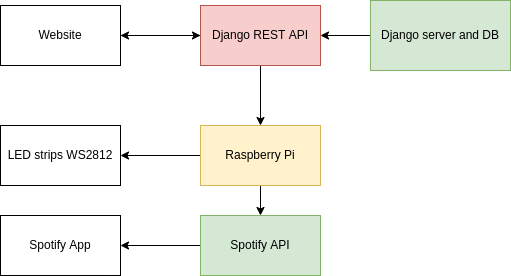

The diagram above was exported from draw.io. Its source (the exported page's mxGraphModel, read from the mxfile embedded in the PNG):
<mxGraphModel dx="1098" dy="571" grid="1" gridSize="10" guides="1" tooltips="1" connect="1" arrows="1" fold="1" page="1" pageScale="1" pageWidth="3300" pageHeight="2339" math="0" shadow="0">
  <root>
    <mxCell id="0" />
    <mxCell id="1" parent="0" />
    <mxCell id="fLQuRu6VKMUP6VQlWV-a-4" style="edgeStyle=orthogonalEdgeStyle;rounded=0;orthogonalLoop=1;jettySize=auto;html=1;" edge="1" parent="1" source="fLQuRu6VKMUP6VQlWV-a-1" target="fLQuRu6VKMUP6VQlWV-a-2">
      <mxGeometry relative="1" as="geometry" />
    </mxCell>
    <mxCell id="fLQuRu6VKMUP6VQlWV-a-1" value="Django server and DB" style="rounded=0;whiteSpace=wrap;html=1;fillColor=#d5e8d4;strokeColor=#82b366;" vertex="1" parent="1">
      <mxGeometry x="610" y="265" width="140" height="70" as="geometry" />
    </mxCell>
    <mxCell id="fLQuRu6VKMUP6VQlWV-a-6" style="edgeStyle=orthogonalEdgeStyle;rounded=0;orthogonalLoop=1;jettySize=auto;html=1;" edge="1" parent="1" source="fLQuRu6VKMUP6VQlWV-a-2" target="fLQuRu6VKMUP6VQlWV-a-5">
      <mxGeometry relative="1" as="geometry" />
    </mxCell>
    <mxCell id="fLQuRu6VKMUP6VQlWV-a-18" style="edgeStyle=orthogonalEdgeStyle;rounded=0;orthogonalLoop=1;jettySize=auto;html=1;" edge="1" parent="1" source="fLQuRu6VKMUP6VQlWV-a-2" target="fLQuRu6VKMUP6VQlWV-a-7">
      <mxGeometry relative="1" as="geometry" />
    </mxCell>
    <mxCell id="fLQuRu6VKMUP6VQlWV-a-2" value="Django REST API" style="rounded=0;whiteSpace=wrap;html=1;fillColor=#f8cecc;strokeColor=#b85450;" vertex="1" parent="1">
      <mxGeometry x="440" y="270" width="120" height="60" as="geometry" />
    </mxCell>
    <mxCell id="fLQuRu6VKMUP6VQlWV-a-20" style="edgeStyle=orthogonalEdgeStyle;rounded=0;orthogonalLoop=1;jettySize=auto;html=1;" edge="1" parent="1" source="fLQuRu6VKMUP6VQlWV-a-5" target="fLQuRu6VKMUP6VQlWV-a-12">
      <mxGeometry relative="1" as="geometry" />
    </mxCell>
    <mxCell id="fLQuRu6VKMUP6VQlWV-a-22" style="edgeStyle=orthogonalEdgeStyle;rounded=0;orthogonalLoop=1;jettySize=auto;html=1;" edge="1" parent="1" source="fLQuRu6VKMUP6VQlWV-a-5" target="fLQuRu6VKMUP6VQlWV-a-21">
      <mxGeometry relative="1" as="geometry" />
    </mxCell>
    <mxCell id="fLQuRu6VKMUP6VQlWV-a-5" value="Raspberry Pi" style="rounded=0;whiteSpace=wrap;html=1;fillColor=#fff2cc;strokeColor=#d6b656;" vertex="1" parent="1">
      <mxGeometry x="440" y="390" width="120" height="60" as="geometry" />
    </mxCell>
    <mxCell id="fLQuRu6VKMUP6VQlWV-a-17" style="edgeStyle=orthogonalEdgeStyle;rounded=0;orthogonalLoop=1;jettySize=auto;html=1;" edge="1" parent="1" source="fLQuRu6VKMUP6VQlWV-a-7" target="fLQuRu6VKMUP6VQlWV-a-2">
      <mxGeometry relative="1" as="geometry" />
    </mxCell>
    <mxCell id="fLQuRu6VKMUP6VQlWV-a-7" value="Website" style="rounded=0;whiteSpace=wrap;html=1;" vertex="1" parent="1">
      <mxGeometry x="240" y="270" width="120" height="60" as="geometry" />
    </mxCell>
    <mxCell id="fLQuRu6VKMUP6VQlWV-a-19" style="edgeStyle=orthogonalEdgeStyle;rounded=0;orthogonalLoop=1;jettySize=auto;html=1;" edge="1" parent="1" source="fLQuRu6VKMUP6VQlWV-a-12" target="fLQuRu6VKMUP6VQlWV-a-15">
      <mxGeometry relative="1" as="geometry" />
    </mxCell>
    <mxCell id="fLQuRu6VKMUP6VQlWV-a-12" value="Spotify API" style="rounded=0;whiteSpace=wrap;html=1;fillColor=#d5e8d4;strokeColor=#82b366;" vertex="1" parent="1">
      <mxGeometry x="440" y="480" width="120" height="60" as="geometry" />
    </mxCell>
    <mxCell id="fLQuRu6VKMUP6VQlWV-a-15" value="Spotify App" style="rounded=0;whiteSpace=wrap;html=1;" vertex="1" parent="1">
      <mxGeometry x="240" y="480" width="120" height="60" as="geometry" />
    </mxCell>
    <mxCell id="fLQuRu6VKMUP6VQlWV-a-21" value="LED strips WS2812" style="rounded=0;whiteSpace=wrap;html=1;" vertex="1" parent="1">
      <mxGeometry x="240" y="390" width="120" height="60" as="geometry" />
    </mxCell>
  </root>
</mxGraphModel>